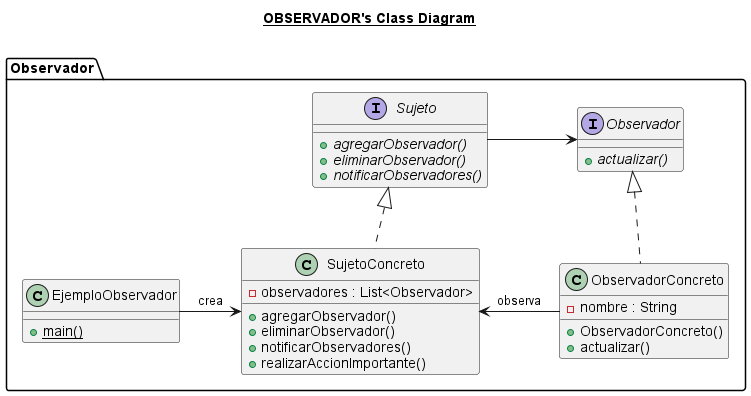

The diagram above was rendered by PlantUML. Its source (embedded in the PNG):
@startuml

title __OBSERVADOR's Class Diagram__\n

class Observador.EjemploObservador {
    {static} + main()
}

interface Observador.Observador {
    {abstract} + actualizar()
}

class Observador.ObservadorConcreto {
    - nombre : String
    + ObservadorConcreto()
    + actualizar()
}

interface Observador.Sujeto {
    {abstract} + agregarObservador()
    {abstract} + eliminarObservador()
    {abstract} + notificarObservadores()
}

class Observador.SujetoConcreto {
    - observadores : List<Observador>
    + agregarObservador()
    + eliminarObservador()
    + notificarObservadores()
    + realizarAccionImportante()
}

Observador.ObservadorConcreto .up.|> Observador.Observador
Observador.SujetoConcreto .up.|> Observador.Sujeto

Observador.Sujeto -> Observador.Observador

Observador.EjemploObservador -> Observador.SujetoConcreto : crea
Observador.SujetoConcreto <- Observador.ObservadorConcreto : observa

@enduml